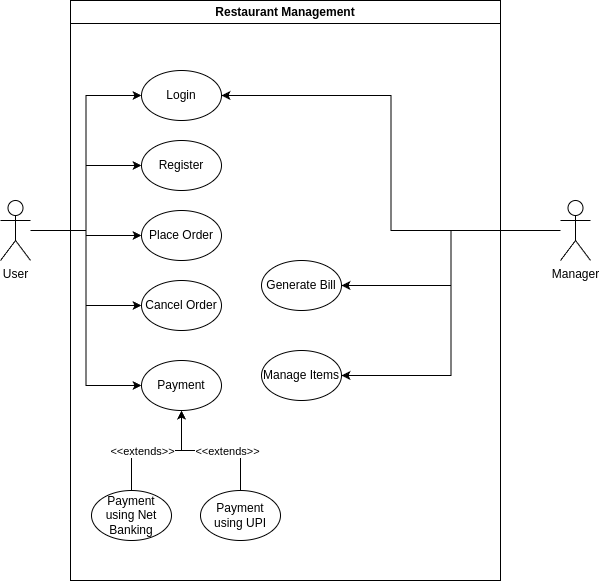

The diagram above was exported from draw.io. Its source (the exported page's mxGraphModel, read from the mxfile embedded in the PNG):
<mxGraphModel dx="1215" dy="694" grid="1" gridSize="10" guides="1" tooltips="1" connect="1" arrows="1" fold="1" page="1" pageScale="1" pageWidth="827" pageHeight="1169" math="0" shadow="0">
  <root>
    <mxCell id="0" />
    <mxCell id="1" parent="0" />
    <mxCell id="xuYmvJmrrUVVvgFgby0V-2" value="Restaurant Management" style="swimlane;whiteSpace=wrap;html=1;" vertex="1" parent="1">
      <mxGeometry x="190" y="80" width="430" height="580" as="geometry" />
    </mxCell>
    <mxCell id="xuYmvJmrrUVVvgFgby0V-5" value="Login" style="ellipse;whiteSpace=wrap;html=1;" vertex="1" parent="xuYmvJmrrUVVvgFgby0V-2">
      <mxGeometry x="71" y="70" width="80" height="50" as="geometry" />
    </mxCell>
    <mxCell id="xuYmvJmrrUVVvgFgby0V-8" value="Register" style="ellipse;whiteSpace=wrap;html=1;" vertex="1" parent="xuYmvJmrrUVVvgFgby0V-2">
      <mxGeometry x="71" y="140" width="80" height="50" as="geometry" />
    </mxCell>
    <mxCell id="xuYmvJmrrUVVvgFgby0V-10" value="Place Order" style="ellipse;whiteSpace=wrap;html=1;" vertex="1" parent="xuYmvJmrrUVVvgFgby0V-2">
      <mxGeometry x="71" y="210" width="80" height="50" as="geometry" />
    </mxCell>
    <mxCell id="xuYmvJmrrUVVvgFgby0V-12" value="Cancel Order" style="ellipse;whiteSpace=wrap;html=1;" vertex="1" parent="xuYmvJmrrUVVvgFgby0V-2">
      <mxGeometry x="71" y="280" width="80" height="50" as="geometry" />
    </mxCell>
    <mxCell id="xuYmvJmrrUVVvgFgby0V-16" value="Manage Items" style="ellipse;whiteSpace=wrap;html=1;" vertex="1" parent="xuYmvJmrrUVVvgFgby0V-2">
      <mxGeometry x="191" y="350" width="80" height="50" as="geometry" />
    </mxCell>
    <mxCell id="xuYmvJmrrUVVvgFgby0V-19" value="Payment" style="ellipse;whiteSpace=wrap;html=1;" vertex="1" parent="xuYmvJmrrUVVvgFgby0V-2">
      <mxGeometry x="71" y="360" width="80" height="50" as="geometry" />
    </mxCell>
    <mxCell id="xuYmvJmrrUVVvgFgby0V-23" style="edgeStyle=orthogonalEdgeStyle;rounded=0;orthogonalLoop=1;jettySize=auto;html=1;" edge="1" parent="xuYmvJmrrUVVvgFgby0V-2" source="xuYmvJmrrUVVvgFgby0V-20" target="xuYmvJmrrUVVvgFgby0V-19">
      <mxGeometry relative="1" as="geometry" />
    </mxCell>
    <mxCell id="xuYmvJmrrUVVvgFgby0V-29" value="&amp;lt;&amp;lt;extends&amp;gt;&amp;gt;" style="edgeLabel;html=1;align=center;verticalAlign=middle;resizable=0;points=[];" vertex="1" connectable="0" parent="xuYmvJmrrUVVvgFgby0V-23">
      <mxGeometry x="-0.2263" relative="1" as="geometry">
        <mxPoint as="offset" />
      </mxGeometry>
    </mxCell>
    <mxCell id="xuYmvJmrrUVVvgFgby0V-20" value="Payment using UPI" style="ellipse;whiteSpace=wrap;html=1;" vertex="1" parent="xuYmvJmrrUVVvgFgby0V-2">
      <mxGeometry x="130" y="490" width="80" height="50" as="geometry" />
    </mxCell>
    <mxCell id="xuYmvJmrrUVVvgFgby0V-22" style="edgeStyle=orthogonalEdgeStyle;rounded=0;orthogonalLoop=1;jettySize=auto;html=1;entryX=0.5;entryY=1;entryDx=0;entryDy=0;" edge="1" parent="xuYmvJmrrUVVvgFgby0V-2" source="xuYmvJmrrUVVvgFgby0V-21" target="xuYmvJmrrUVVvgFgby0V-19">
      <mxGeometry relative="1" as="geometry" />
    </mxCell>
    <mxCell id="xuYmvJmrrUVVvgFgby0V-27" value="&amp;lt;&amp;lt;extends&amp;gt;&amp;gt;" style="edgeLabel;html=1;align=center;verticalAlign=middle;resizable=0;points=[];" vertex="1" connectable="0" parent="xuYmvJmrrUVVvgFgby0V-22">
      <mxGeometry x="-0.3196" y="3" relative="1" as="geometry">
        <mxPoint x="6" y="3" as="offset" />
      </mxGeometry>
    </mxCell>
    <mxCell id="xuYmvJmrrUVVvgFgby0V-21" value="Payment using Net Banking" style="ellipse;whiteSpace=wrap;html=1;" vertex="1" parent="xuYmvJmrrUVVvgFgby0V-2">
      <mxGeometry x="21" y="490" width="80" height="50" as="geometry" />
    </mxCell>
    <mxCell id="xuYmvJmrrUVVvgFgby0V-25" value="Generate Bill" style="ellipse;whiteSpace=wrap;html=1;" vertex="1" parent="xuYmvJmrrUVVvgFgby0V-2">
      <mxGeometry x="191" y="260" width="80" height="50" as="geometry" />
    </mxCell>
    <mxCell id="xuYmvJmrrUVVvgFgby0V-6" style="edgeStyle=orthogonalEdgeStyle;rounded=0;orthogonalLoop=1;jettySize=auto;html=1;entryX=0;entryY=0.5;entryDx=0;entryDy=0;" edge="1" parent="1" source="xuYmvJmrrUVVvgFgby0V-3" target="xuYmvJmrrUVVvgFgby0V-5">
      <mxGeometry relative="1" as="geometry" />
    </mxCell>
    <mxCell id="xuYmvJmrrUVVvgFgby0V-9" style="edgeStyle=orthogonalEdgeStyle;rounded=0;orthogonalLoop=1;jettySize=auto;html=1;entryX=0;entryY=0.5;entryDx=0;entryDy=0;" edge="1" parent="1" source="xuYmvJmrrUVVvgFgby0V-3" target="xuYmvJmrrUVVvgFgby0V-8">
      <mxGeometry relative="1" as="geometry" />
    </mxCell>
    <mxCell id="xuYmvJmrrUVVvgFgby0V-11" style="edgeStyle=orthogonalEdgeStyle;rounded=0;orthogonalLoop=1;jettySize=auto;html=1;entryX=0;entryY=0.5;entryDx=0;entryDy=0;" edge="1" parent="1" source="xuYmvJmrrUVVvgFgby0V-3" target="xuYmvJmrrUVVvgFgby0V-10">
      <mxGeometry relative="1" as="geometry" />
    </mxCell>
    <mxCell id="xuYmvJmrrUVVvgFgby0V-13" style="edgeStyle=orthogonalEdgeStyle;rounded=0;orthogonalLoop=1;jettySize=auto;html=1;entryX=0;entryY=0.5;entryDx=0;entryDy=0;" edge="1" parent="1" source="xuYmvJmrrUVVvgFgby0V-3" target="xuYmvJmrrUVVvgFgby0V-12">
      <mxGeometry relative="1" as="geometry" />
    </mxCell>
    <mxCell id="xuYmvJmrrUVVvgFgby0V-24" style="edgeStyle=orthogonalEdgeStyle;rounded=0;orthogonalLoop=1;jettySize=auto;html=1;entryX=0;entryY=0.5;entryDx=0;entryDy=0;" edge="1" parent="1" source="xuYmvJmrrUVVvgFgby0V-3" target="xuYmvJmrrUVVvgFgby0V-19">
      <mxGeometry relative="1" as="geometry" />
    </mxCell>
    <mxCell id="xuYmvJmrrUVVvgFgby0V-3" value="User" style="shape=umlActor;verticalLabelPosition=bottom;verticalAlign=top;html=1;outlineConnect=0;" vertex="1" parent="1">
      <mxGeometry x="120" y="280" width="30" height="60" as="geometry" />
    </mxCell>
    <mxCell id="xuYmvJmrrUVVvgFgby0V-7" style="edgeStyle=orthogonalEdgeStyle;rounded=0;orthogonalLoop=1;jettySize=auto;html=1;entryX=1;entryY=0.5;entryDx=0;entryDy=0;" edge="1" parent="1" source="xuYmvJmrrUVVvgFgby0V-4" target="xuYmvJmrrUVVvgFgby0V-5">
      <mxGeometry relative="1" as="geometry" />
    </mxCell>
    <mxCell id="xuYmvJmrrUVVvgFgby0V-18" style="edgeStyle=orthogonalEdgeStyle;rounded=0;orthogonalLoop=1;jettySize=auto;html=1;entryX=1;entryY=0.5;entryDx=0;entryDy=0;" edge="1" parent="1" source="xuYmvJmrrUVVvgFgby0V-4" target="xuYmvJmrrUVVvgFgby0V-16">
      <mxGeometry relative="1" as="geometry" />
    </mxCell>
    <mxCell id="xuYmvJmrrUVVvgFgby0V-26" style="edgeStyle=orthogonalEdgeStyle;rounded=0;orthogonalLoop=1;jettySize=auto;html=1;entryX=1;entryY=0.5;entryDx=0;entryDy=0;" edge="1" parent="1" source="xuYmvJmrrUVVvgFgby0V-4" target="xuYmvJmrrUVVvgFgby0V-25">
      <mxGeometry relative="1" as="geometry" />
    </mxCell>
    <mxCell id="xuYmvJmrrUVVvgFgby0V-4" value="Manager" style="shape=umlActor;verticalLabelPosition=bottom;verticalAlign=top;html=1;outlineConnect=0;" vertex="1" parent="1">
      <mxGeometry x="680" y="280" width="30" height="60" as="geometry" />
    </mxCell>
  </root>
</mxGraphModel>